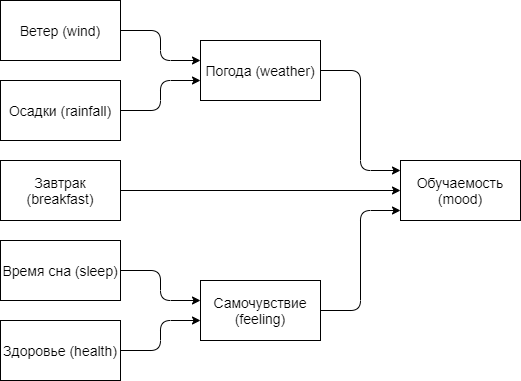

The diagram above was exported from draw.io. Its source (the exported page's mxGraphModel, read from the mxfile embedded in the PNG):
<mxGraphModel dx="1323" dy="695" grid="1" gridSize="10" guides="1" tooltips="1" connect="1" arrows="1" fold="1" page="1" pageScale="1" pageWidth="827" pageHeight="1169" math="0" shadow="0">
  <root>
    <mxCell id="0" />
    <mxCell id="1" parent="0" />
    <mxCell id="yiikvlPcEwfmnLzHeXFz-5" style="edgeStyle=orthogonalEdgeStyle;orthogonalLoop=1;jettySize=auto;html=1;" edge="1" parent="1" source="X4SPmAD2ICVAZ4Bj0Xjh-1" target="X4SPmAD2ICVAZ4Bj0Xjh-7">
      <mxGeometry relative="1" as="geometry">
        <Array as="points">
          <mxPoint x="200" y="150" />
          <mxPoint x="200" y="180" />
        </Array>
      </mxGeometry>
    </mxCell>
    <mxCell id="X4SPmAD2ICVAZ4Bj0Xjh-1" value="Ветер (wind)" style="rounded=0;whiteSpace=wrap;html=1;fontSize=14;" parent="1" vertex="1">
      <mxGeometry x="40" y="120" width="120" height="60" as="geometry" />
    </mxCell>
    <mxCell id="yiikvlPcEwfmnLzHeXFz-4" style="edgeStyle=orthogonalEdgeStyle;orthogonalLoop=1;jettySize=auto;html=1;" edge="1" parent="1" source="X4SPmAD2ICVAZ4Bj0Xjh-3" target="X4SPmAD2ICVAZ4Bj0Xjh-7">
      <mxGeometry relative="1" as="geometry">
        <Array as="points">
          <mxPoint x="200" y="230" />
          <mxPoint x="200" y="200" />
        </Array>
      </mxGeometry>
    </mxCell>
    <mxCell id="X4SPmAD2ICVAZ4Bj0Xjh-3" value="Осадки (rainfall)" style="rounded=0;whiteSpace=wrap;html=1;fontSize=14;" parent="1" vertex="1">
      <mxGeometry x="40" y="200" width="120" height="60" as="geometry" />
    </mxCell>
    <mxCell id="yiikvlPcEwfmnLzHeXFz-2" style="edgeStyle=orthogonalEdgeStyle;orthogonalLoop=1;jettySize=auto;html=1;rounded=1;" edge="1" parent="1" source="X4SPmAD2ICVAZ4Bj0Xjh-6" target="X4SPmAD2ICVAZ4Bj0Xjh-10">
      <mxGeometry relative="1" as="geometry">
        <Array as="points">
          <mxPoint x="200" y="390" />
          <mxPoint x="200" y="420" />
        </Array>
      </mxGeometry>
    </mxCell>
    <mxCell id="X4SPmAD2ICVAZ4Bj0Xjh-6" value="Время сна (sleep)" style="rounded=0;whiteSpace=wrap;html=1;fontSize=14;" parent="1" vertex="1">
      <mxGeometry x="40" y="360" width="120" height="60" as="geometry" />
    </mxCell>
    <mxCell id="yiikvlPcEwfmnLzHeXFz-7" style="edgeStyle=orthogonalEdgeStyle;orthogonalLoop=1;jettySize=auto;html=1;" edge="1" parent="1" source="X4SPmAD2ICVAZ4Bj0Xjh-7" target="X4SPmAD2ICVAZ4Bj0Xjh-19">
      <mxGeometry relative="1" as="geometry">
        <Array as="points">
          <mxPoint x="400" y="190" />
          <mxPoint x="400" y="290" />
        </Array>
      </mxGeometry>
    </mxCell>
    <mxCell id="X4SPmAD2ICVAZ4Bj0Xjh-7" value="Погода (weather)" style="rounded=0;whiteSpace=wrap;html=1;fontSize=14;" parent="1" vertex="1">
      <mxGeometry x="240" y="160" width="120" height="60" as="geometry" />
    </mxCell>
    <mxCell id="yiikvlPcEwfmnLzHeXFz-3" style="edgeStyle=orthogonalEdgeStyle;orthogonalLoop=1;jettySize=auto;html=1;" edge="1" parent="1" source="X4SPmAD2ICVAZ4Bj0Xjh-9" target="X4SPmAD2ICVAZ4Bj0Xjh-10">
      <mxGeometry relative="1" as="geometry">
        <Array as="points">
          <mxPoint x="200" y="470" />
          <mxPoint x="200" y="440" />
        </Array>
      </mxGeometry>
    </mxCell>
    <mxCell id="X4SPmAD2ICVAZ4Bj0Xjh-9" value="Здоровье (health)" style="rounded=0;whiteSpace=wrap;html=1;fontSize=14;" parent="1" vertex="1">
      <mxGeometry x="40" y="440" width="120" height="60" as="geometry" />
    </mxCell>
    <mxCell id="yiikvlPcEwfmnLzHeXFz-8" style="edgeStyle=orthogonalEdgeStyle;orthogonalLoop=1;jettySize=auto;html=1;" edge="1" parent="1" source="X4SPmAD2ICVAZ4Bj0Xjh-10" target="X4SPmAD2ICVAZ4Bj0Xjh-19">
      <mxGeometry relative="1" as="geometry">
        <Array as="points">
          <mxPoint x="400" y="430" />
          <mxPoint x="400" y="330" />
        </Array>
      </mxGeometry>
    </mxCell>
    <mxCell id="X4SPmAD2ICVAZ4Bj0Xjh-10" value="Самочувствие (feeling)" style="rounded=0;whiteSpace=wrap;html=1;fontSize=14;" parent="1" vertex="1">
      <mxGeometry x="240" y="400" width="120" height="60" as="geometry" />
    </mxCell>
    <mxCell id="X4SPmAD2ICVAZ4Bj0Xjh-19" value="Обучаемость (mood)" style="rounded=0;whiteSpace=wrap;html=1;fontSize=14;" parent="1" vertex="1">
      <mxGeometry x="440" y="280" width="120" height="60" as="geometry" />
    </mxCell>
    <mxCell id="yiikvlPcEwfmnLzHeXFz-6" style="edgeStyle=orthogonalEdgeStyle;orthogonalLoop=1;jettySize=auto;html=1;" edge="1" parent="1" source="X4SPmAD2ICVAZ4Bj0Xjh-4" target="X4SPmAD2ICVAZ4Bj0Xjh-19">
      <mxGeometry relative="1" as="geometry" />
    </mxCell>
    <mxCell id="X4SPmAD2ICVAZ4Bj0Xjh-4" value="Завтрак (breakfast)" style="rounded=0;whiteSpace=wrap;html=1;fontSize=14;" parent="1" vertex="1">
      <mxGeometry x="40" y="280" width="120" height="60" as="geometry" />
    </mxCell>
  </root>
</mxGraphModel>